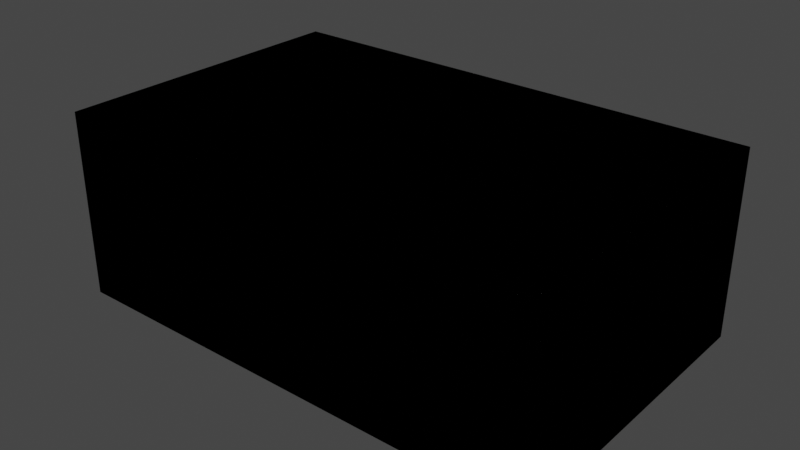 # Source: tuts.blend  (saved by Blender 3.3.6; exported with 4.5.12 LTS)
import bpy
from mathutils import Matrix  # noqa: F401  (used for matrix-valued properties, if any)

bpy.ops.wm.read_factory_settings(use_empty=True)
scene = bpy.context.scene
scene.name = 'Scene'

# ---- collections
col_collection = bpy.data.collections.new('Collection'); scene.collection.children.link(col_collection)

# ---- world
world_world = bpy.data.worlds.new('World'); scene.world = world_world
world_world.use_nodes = True; world_world.node_tree.nodes.clear()
_N = world_world.node_tree.nodes; _L = world_world.node_tree.links
n0 = _N.new('ShaderNodeOutputWorld'); n0.name = 'World Output'; n0.location = (300, 300)
n1 = _N.new('ShaderNodeBackground'); n1.name = 'Background'; n1.location = (10, 300)
n1.inputs[0].default_value = (0.05088, 0.05088, 0.05088, 1.0)
_L.new(n1.outputs[0], n0.inputs[0])
n0.is_active_output = True
world_world.color = (0.05088, 0.05088, 0.05088)
world_world.use_sun_shadow = False
world_world.sun_shadow_jitter_overblur = 0.0

# ---- meshes
me_vert_006 = bpy.data.meshes.new('Vert.006')
me_vert_006.from_pydata([(0.0, 0.0, 0.0), (0.0, 25.0, 0.0), (40.0, 0.0, 0.0), (40.0, 25.0, 0.0), (0.0, 0.0, 15.0), (0.0, 25.0, 15.0), (40.0, 0.0, 15.0), (40.0, 25.0, 15.0), (35.84, 18.24, 15.0), (35.84, 6.243, 15.0), (31.34, 18.24, 15.0), (31.34, 6.243, 15.0), (25.45, 18.24, 15.0), (25.45, 6.243, 15.0), (20.95, 18.24, 15.0), (20.95, 6.243, 15.0), (16.71, 18.24, 15.0), (16.71, 6.243, 15.0), (12.21, 18.24, 15.0), (12.21, 6.243, 15.0), (8.084, 18.24, 15.0), (8.084, 6.243, 15.0), (3.584, 18.24, 15.0), (3.584, 6.243, 15.0)], [], [(1, 3, 2, 0), (5, 4, 6, 7), (1, 0, 4, 5), (0, 2, 6, 4), (2, 3, 7, 6), (3, 1, 5, 7), (9, 8, 10, 11), (13, 12, 14, 15), (17, 16, 18, 19), (21, 20, 22, 23)])
me_vert_006.update()
me_vert_001 = bpy.data.meshes.new('Vert.001')
me_vert_001.from_pydata([(0.0, 0.0, 0.0), (0.0, 25.0, 0.0), (40.0, 0.0, 0.0), (40.0, 25.0, 0.0), (0.0, 0.0, 15.0), (0.0, 25.0, 15.0), (40.0, 0.0, 15.0), (40.0, 25.0, 15.0), (3.95, 6.446, 15.0), (3.95, 18.45, 15.0), (8.45, 6.446, 15.0), (8.45, 18.45, 15.0), (14.97, 6.446, 15.0), (14.97, 18.45, 15.0), (19.47, 6.446, 15.0), (19.47, 18.45, 15.0), (26.72, 6.446, 15.0), (26.72, 18.45, 15.0), (31.22, 6.446, 15.0), (31.22, 18.45, 15.0)], [], [(1, 3, 2, 0), (5, 4, 6, 7), (0, 2, 6, 4), (2, 3, 7, 6), (3, 1, 5, 7), (1, 0, 4, 5), (9, 8, 10, 11), (13, 12, 14, 15), (17, 16, 18, 19)])
me_vert_001.update()

# ---- objects
ob_empty = bpy.data.objects.new('Empty', None)
ob_vert_006 = bpy.data.objects.new('Vert.006', me_vert_006)
ob_vert_001 = bpy.data.objects.new('Vert.001', me_vert_001)

# ---- transforms, parenting, visibility, modifiers, constraints
ob_empty.location = (0.0, 0.0, 7.7)
ob_empty.rotation_euler = (1.571, -0.0, 0.0)
ob_empty.empty_display_type = 'IMAGE'
ob_empty.empty_display_size = 5.0
ob_empty.use_empty_image_alpha = True
ob_empty.color = (1.0, 1.0, 1.0, 0.4058)
ob_vert_006.location = (0.0, 0.0, 0.0)
ob_vert_001.location = (0.0, 0.0, 0.0)

# ---- collection membership
col_collection.objects.link(ob_empty)
col_collection.objects.link(ob_vert_006)
col_collection.objects.link(ob_vert_001)

# ---- scene / render settings (as saved in the file)
scene.frame_start = 1; scene.frame_end = 250; scene.frame_set(1)
scene.render.engine = 'BLENDER_EEVEE_NEXT'
scene.cycles.sampling_pattern = 'TABULATED_SOBOL'
scene.cycles.use_light_tree = False
scene.view_settings.view_transform = 'Filmic'
scene.unit_settings.scale_length = 0.001
bpy.context.view_layer.update()

# ---- added for rendering (the .blend has no active camera and no usable light): camera, sun
cam_auto = bpy.data.cameras.new('AutoCamera')
cam_auto.lens = 50.0
cam_auto.sensor_width = 36.0
cam_auto.clip_end = 1000.0
ob_auto_camera = bpy.data.objects.new('AutoCamera', cam_auto)
scene.collection.objects.link(ob_auto_camera)
ob_auto_camera.location = (65.7963, -42.4555, 44.137)
ob_auto_camera.rotation_euler = (1.09748, -7.21219e-08, 0.694738)
scene.camera = ob_auto_camera
light_auto_sun = bpy.data.lights.new('AutoSun', 'SUN')
light_auto_sun.energy = 3.0
light_auto_sun.angle = 0.0523599
ob_auto_sun = bpy.data.objects.new('AutoSun', light_auto_sun)
scene.collection.objects.link(ob_auto_sun)
ob_auto_sun.rotation_euler = (0.872665, 0.174533, 0.523599)
bpy.context.view_layer.update()
